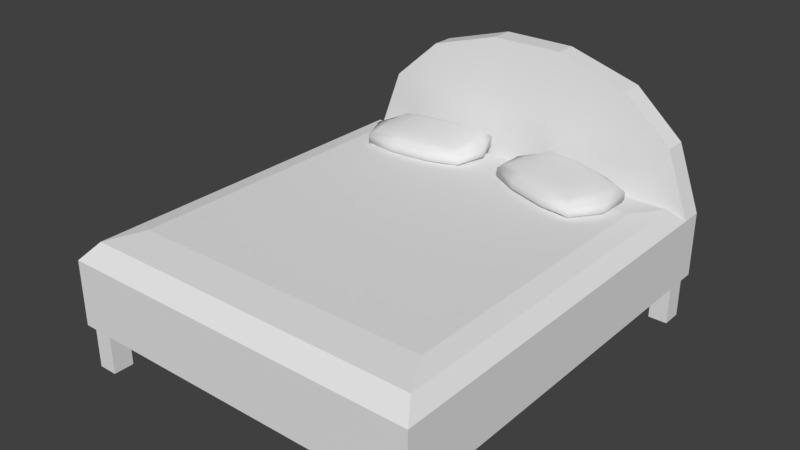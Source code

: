 # Source: bed.blend  (saved by Blender 2.79.0; exported with 4.5.12 LTS)
import bpy
from mathutils import Matrix  # noqa: F401  (used for matrix-valued properties, if any)

bpy.ops.wm.read_factory_settings(use_empty=True)
scene = bpy.context.scene
scene.name = 'Scene'

# ---- collections
col_collection_1 = bpy.data.collections.new('Collection 1'); scene.collection.children.link(col_collection_1)

# ---- world
world_world = bpy.data.worlds.new('World'); scene.world = world_world
world_world.color = (0.05088, 0.05088, 0.05088)
world_world.use_sun_shadow = False
world_world.sun_shadow_jitter_overblur = 0.0
world_world.cycles.sampling_method = 'MANUAL'

# ---- meshes
me_cube_003 = bpy.data.meshes.new('Cube.003')
me_cube_003.from_pydata([(-0.2425, -0.1504, -0.01778), (-0.2425, -0.1504, 0.01778), (-0.2425, 0.1504, -0.01778), (-0.2425, 0.1504, 0.01778), (0.2425, -0.1504, -0.01778), (0.2425, -0.1504, 0.01778), (0.2425, 0.1504, -0.01778), (0.2425, 0.1504, 0.01778), (-0.2038, -0.1264, 0.04307), (-0.2038, 0.1264, 0.04307), (0.2038, -0.1264, 0.04307), (0.2038, 0.1264, 0.04307), (-0.1289, -0.07995, 0.05478), (-0.1289, 0.07995, 0.05478), (0.1289, -0.07995, 0.05478), (0.1289, 0.07995, 0.05478), (-0.21, -0.1303, -0.04642), (-0.21, 0.1303, -0.04642), (0.21, -0.1303, -0.04642), (0.21, 0.1303, -0.04642), (-0.1129, -0.07003, -0.06483), (-0.1129, 0.07003, -0.06483), (0.1129, -0.07003, -0.06483), (0.1129, 0.07003, -0.06483), (-0.2881, 0.0, -0.02095), (-0.2881, 0.0, 0.02129), (0.2881, 0.0, -0.02095), (0.2881, 0.0, 0.02129), (-0.2192, 0.0, 0.04649), (0.2192, 0.0, 0.04649), (-0.1386, 0.0, 0.05909), (0.1386, 0.0, 0.05909), (-0.2258, 0.0, -0.04975), (0.2258, 0.0, -0.04975), (-0.1214, 0.0, -0.06955), (0.1214, 0.0, -0.06955), (0.09609, 0.1788, -0.02093), (-0.09609, 0.1788, -0.02093), (-0.09609, 0.1788, 0.02134), (0.09609, 0.1788, 0.02134), (-0.09609, -0.1788, -0.02093), (0.09609, -0.1788, -0.02093), (0.09609, -0.1788, 0.02134), (-0.09609, -0.1788, 0.02134), (-0.07311, 0.136, 0.04655), (0.07311, 0.136, 0.04655), (0.07311, -0.136, 0.04655), (-0.07311, -0.136, 0.04655), (-0.04624, 0.08605, 0.05916), (0.04624, 0.08605, 0.05916), (0.04624, -0.08605, 0.05916), (-0.04624, -0.08605, 0.05916), (0.07533, 0.1402, -0.04975), (-0.07533, 0.1402, -0.04975), (-0.07533, -0.1402, -0.04975), (0.07533, -0.1402, -0.04975), (0.0405, 0.07536, -0.06956), (-0.0405, 0.07536, -0.06956), (-0.0405, -0.07536, -0.06956), (0.0405, -0.07536, -0.06956), (0.04355, 0.0, -0.07465), (-0.04355, 0.0, -0.07465), (-0.04973, 0.0, 0.0638), (0.04973, 0.0, 0.0638)], [], [(24, 25, 3, 2), (36, 39, 7, 6), (26, 27, 5, 4), (40, 43, 1, 0), (36, 6, 19, 52), (25, 1, 8, 28), (46, 10, 14, 50), (42, 5, 10, 46), (38, 3, 9, 44), (27, 7, 11, 29), (62, 30, 12, 51), (44, 9, 13, 48), (29, 11, 15, 31), (28, 8, 12, 30), (32, 17, 21, 34), (24, 2, 17, 32), (26, 4, 18, 33), (40, 0, 16, 54), (60, 35, 22, 59), (54, 16, 20, 58), (52, 19, 23, 56), (33, 18, 22, 35), (19, 33, 35, 23), (56, 23, 35, 60), (6, 26, 33, 19), (0, 24, 32, 16), (16, 32, 34, 20), (9, 28, 30, 13), (10, 29, 31, 14), (48, 13, 30, 62), (5, 27, 29, 10), (3, 25, 28, 9), (6, 7, 27, 26), (0, 1, 25, 24), (15, 49, 63, 31), (49, 48, 62, 63), (21, 57, 61, 34), (57, 56, 60, 61), (17, 53, 57, 21), (53, 52, 56, 57), (18, 55, 59, 22), (55, 54, 58, 59), (34, 61, 58, 20), (61, 60, 59, 58), (4, 41, 55, 18), (41, 40, 54, 55), (11, 45, 49, 15), (45, 44, 48, 49), (31, 63, 50, 14), (63, 62, 51, 50), (7, 39, 45, 11), (39, 38, 44, 45), (1, 43, 47, 8), (43, 42, 46, 47), (8, 47, 51, 12), (47, 46, 50, 51), (2, 37, 53, 17), (37, 36, 52, 53), (4, 5, 42, 41), (41, 42, 43, 40), (2, 3, 38, 37), (37, 38, 39, 36)])
me_cube_003.polygons.foreach_set('use_smooth', [True] * 62)
me_cube_003.use_remesh_preserve_volume = False
me_cube_003.use_remesh_preserve_attributes = False
me_cube_003.use_mirror_vertex_groups = False
me_cube_003.update()
me_cube_002 = bpy.data.meshes.new('Cube.002')
me_cube_002.from_pydata([(-0.2425, -0.1504, -0.01778), (-0.2425, -0.1504, 0.01778), (-0.2425, 0.1504, -0.01778), (-0.2425, 0.1504, 0.01778), (0.2425, -0.1504, -0.01778), (0.2425, -0.1504, 0.01778), (0.2425, 0.1504, -0.01778), (0.2425, 0.1504, 0.01778), (-0.2038, -0.1264, 0.04307), (-0.2038, 0.1264, 0.04307), (0.2038, -0.1264, 0.04307), (0.2038, 0.1264, 0.04307), (-0.1289, -0.07995, 0.05478), (-0.1289, 0.07995, 0.05478), (0.1289, -0.07995, 0.05478), (0.1289, 0.07995, 0.05478), (-0.21, -0.1303, -0.04642), (-0.21, 0.1303, -0.04642), (0.21, -0.1303, -0.04642), (0.21, 0.1303, -0.04642), (-0.1129, -0.07003, -0.06483), (-0.1129, 0.07003, -0.06483), (0.1129, -0.07003, -0.06483), (0.1129, 0.07003, -0.06483), (-0.2881, 0.0, -0.02095), (-0.2881, 0.0, 0.02129), (0.2881, 0.0, -0.02095), (0.2881, 0.0, 0.02129), (-0.2192, 0.0, 0.04649), (0.2192, 0.0, 0.04649), (-0.1386, 0.0, 0.05909), (0.1386, 0.0, 0.05909), (-0.2258, 0.0, -0.04975), (0.2258, 0.0, -0.04975), (-0.1214, 0.0, -0.06955), (0.1214, 0.0, -0.06955), (0.09609, 0.1788, -0.02093), (-0.09609, 0.1788, -0.02093), (-0.09609, 0.1788, 0.02134), (0.09609, 0.1788, 0.02134), (-0.09609, -0.1788, -0.02093), (0.09609, -0.1788, -0.02093), (0.09609, -0.1788, 0.02134), (-0.09609, -0.1788, 0.02134), (-0.07311, 0.136, 0.04655), (0.07311, 0.136, 0.04655), (0.07311, -0.136, 0.04655), (-0.07311, -0.136, 0.04655), (-0.04624, 0.08605, 0.05916), (0.04624, 0.08605, 0.05916), (0.04624, -0.08605, 0.05916), (-0.04624, -0.08605, 0.05916), (0.07533, 0.1402, -0.04975), (-0.07533, 0.1402, -0.04975), (-0.07533, -0.1402, -0.04975), (0.07533, -0.1402, -0.04975), (0.0405, 0.07536, -0.06956), (-0.0405, 0.07536, -0.06956), (-0.0405, -0.07536, -0.06956), (0.0405, -0.07536, -0.06956), (0.04355, 0.0, -0.07465), (-0.04355, 0.0, -0.07465), (-0.04973, 0.0, 0.0638), (0.04973, 0.0, 0.0638)], [], [(24, 25, 3, 2), (36, 39, 7, 6), (26, 27, 5, 4), (40, 43, 1, 0), (36, 6, 19, 52), (25, 1, 8, 28), (46, 10, 14, 50), (42, 5, 10, 46), (38, 3, 9, 44), (27, 7, 11, 29), (62, 30, 12, 51), (44, 9, 13, 48), (29, 11, 15, 31), (28, 8, 12, 30), (32, 17, 21, 34), (24, 2, 17, 32), (26, 4, 18, 33), (40, 0, 16, 54), (60, 35, 22, 59), (54, 16, 20, 58), (52, 19, 23, 56), (33, 18, 22, 35), (19, 33, 35, 23), (56, 23, 35, 60), (6, 26, 33, 19), (0, 24, 32, 16), (16, 32, 34, 20), (9, 28, 30, 13), (10, 29, 31, 14), (48, 13, 30, 62), (5, 27, 29, 10), (3, 25, 28, 9), (6, 7, 27, 26), (0, 1, 25, 24), (15, 49, 63, 31), (49, 48, 62, 63), (21, 57, 61, 34), (57, 56, 60, 61), (17, 53, 57, 21), (53, 52, 56, 57), (18, 55, 59, 22), (55, 54, 58, 59), (34, 61, 58, 20), (61, 60, 59, 58), (4, 41, 55, 18), (41, 40, 54, 55), (11, 45, 49, 15), (45, 44, 48, 49), (31, 63, 50, 14), (63, 62, 51, 50), (7, 39, 45, 11), (39, 38, 44, 45), (1, 43, 47, 8), (43, 42, 46, 47), (8, 47, 51, 12), (47, 46, 50, 51), (2, 37, 53, 17), (37, 36, 52, 53), (4, 5, 42, 41), (41, 42, 43, 40), (2, 3, 38, 37), (37, 38, 39, 36)])
me_cube_002.polygons.foreach_set('use_smooth', [True] * 62)
me_cube_002.use_remesh_preserve_volume = False
me_cube_002.use_remesh_preserve_attributes = False
me_cube_002.use_mirror_vertex_groups = False
me_cube_002.update()
me_cube_001 = bpy.data.meshes.new('Cube.001')
me_cube_001.from_pydata([(-0.84, -0.97, 0.2), (-0.84, -0.97, 0.5), (-0.84, 0.97, 0.2), (-0.84, 0.97, 0.5), (0.84, -0.97, 0.2), (0.84, -0.97, 0.5), (0.84, 0.97, 0.2), (0.84, 0.97, 0.5), (-0.8163, -0.9501, 1.49e-08), (-0.8163, -0.9501, 0.2), (-0.8163, -0.8561, 1.49e-08), (-0.8163, -0.8561, 0.2), (-0.7283, -0.9501, 1.49e-08), (-0.7283, -0.9501, 0.2), (-0.7283, -0.8561, 1.49e-08), (-0.7283, -0.8561, 0.2), (0.7334, -0.9535, 1.49e-08), (0.7334, -0.9535, 0.2), (0.7334, -0.8595, 1.49e-08), (0.7334, -0.8595, 0.2), (0.8214, -0.9535, 1.49e-08), (0.8214, -0.9535, 0.2), (0.8214, -0.8595, 1.49e-08), (0.8214, -0.8595, 0.2), (-0.8163, 0.8499, 1.49e-08), (-0.8163, 0.8499, 0.2), (-0.8163, 0.9439, 1.49e-08), (-0.8163, 0.9439, 0.2), (-0.7283, 0.8499, 1.49e-08), (-0.7283, 0.8499, 0.2), (-0.7283, 0.9439, 1.49e-08), (-0.7283, 0.9439, 0.2), (0.7334, 0.8465, 1.49e-08), (0.7334, 0.8465, 0.2), (0.7334, 0.9405, 1.49e-08), (0.7334, 0.9405, 0.2), (0.8214, 0.8465, 1.49e-08), (0.8214, 0.8465, 0.2), (0.8214, 0.9405, 1.49e-08), (0.8214, 0.9405, 0.2), (-0.84, 0.8683, 0.5), (0.84, 0.8683, 0.5), (-0.7293, 0.97, 0.8), (0.7293, 0.97, 0.8), (-0.7293, 0.8683, 0.8), (0.7293, 0.8683, 0.8), (-0.504, 0.97, 1.0), (0.504, 0.97, 1.0), (-0.504, 0.8683, 1.0), (0.504, 0.8683, 1.0), (-0.168, 0.97, 1.1), (0.168, 0.97, 1.1), (-0.168, 0.8683, 1.1), (0.168, 0.8683, 1.1), (-0.7877, -0.8916, 0.5682), (0.7877, -0.8916, 0.5682), (-0.7877, 0.7899, 0.5682), (0.7877, 0.7899, 0.5682), (-0.6963, -0.7262, 0.5855), (0.6963, -0.7262, 0.5855), (-0.6963, 0.6245, 0.5855), (0.6963, 0.6245, 0.5855)], [], [(0, 1, 40, 2), (2, 3, 7, 6), (6, 41, 5, 4), (4, 5, 1, 0), (2, 6, 4, 0), (41, 7, 43, 45), (8, 9, 11, 10), (10, 11, 15, 14), (14, 15, 13, 12), (12, 13, 9, 8), (10, 14, 12, 8), (15, 11, 9, 13), (16, 17, 19, 18), (18, 19, 23, 22), (22, 23, 21, 20), (20, 21, 17, 16), (18, 22, 20, 16), (23, 19, 17, 21), (24, 25, 27, 26), (26, 27, 31, 30), (30, 31, 29, 28), (28, 29, 25, 24), (26, 30, 28, 24), (31, 27, 25, 29), (32, 33, 35, 34), (34, 35, 39, 38), (38, 39, 37, 36), (36, 37, 33, 32), (34, 38, 36, 32), (39, 35, 33, 37), (44, 45, 49, 48), (41, 6, 7), (2, 40, 3), (1, 5, 55, 54), (3, 40, 44, 42), (40, 41, 45, 44), (7, 3, 42, 43), (49, 47, 51, 53), (43, 42, 46, 47), (45, 43, 47, 49), (42, 44, 48, 46), (51, 50, 52, 53), (46, 48, 52, 50), (48, 49, 53, 52), (47, 46, 50, 51), (57, 56, 60, 61), (41, 40, 56, 57), (40, 1, 54, 56), (5, 41, 57, 55), (61, 60, 58, 59), (54, 55, 59, 58), (56, 54, 58, 60), (55, 57, 61, 59)])
me_cube_001.use_remesh_preserve_volume = False
me_cube_001.use_remesh_preserve_attributes = False
me_cube_001.use_mirror_vertex_groups = False
me_cube_001.update()

# ---- objects
ob_cube_002 = bpy.data.objects.new('Cube.002', me_cube_003)
ob_cube_001 = bpy.data.objects.new('Cube.001', me_cube_002)
ob_cube = bpy.data.objects.new('Cube', me_cube_001)

# ---- transforms, parenting, visibility, modifiers, constraints
ob_cube_002.location = (0.3548, 0.6343, 0.6159)
ob_cube_002.rotation_euler = (0.0, -0.0, -0.3174)
ob_cube_002.lineart.crease_threshold = 0.0
ob_cube_001.location = (-0.3749, 0.6677, 0.6159)
ob_cube_001.rotation_euler = (0.0, -0.0, 0.1066)
ob_cube_001.lineart.crease_threshold = 0.0
ob_cube.location = (0.0, 0.0, 0.0)
ob_cube.lineart.crease_threshold = 0.0

# ---- collection membership
col_collection_1.objects.link(ob_cube_002)
col_collection_1.objects.link(ob_cube_001)
col_collection_1.objects.link(ob_cube)

# ---- scene / render settings (as saved in the file)
scene.frame_start = 1; scene.frame_end = 250; scene.frame_set(1)
scene.render.engine = 'BLENDER_EEVEE_NEXT'
scene.render.resolution_percentage = 50
scene.render.dither_intensity = 0.0
scene.cycles.use_denoising = False
scene.cycles.samples = 128
scene.cycles.sampling_pattern = 'TABULATED_SOBOL'
scene.cycles.use_adaptive_sampling = False
scene.cycles.use_light_tree = False
scene.cycles.blur_glossy = 0.0
scene.cycles.sample_clamp_indirect = 0.0
scene.view_settings.view_transform = 'Standard'
bpy.context.view_layer.update()

# ---- added for rendering (the .blend has no active camera and no usable light): camera, sun
cam_auto = bpy.data.cameras.new('AutoCamera')
cam_auto.lens = 50.0
cam_auto.sensor_width = 36.0
cam_auto.clip_end = 1000.0
ob_auto_camera = bpy.data.objects.new('AutoCamera', cam_auto)
scene.collection.objects.link(ob_auto_camera)
ob_auto_camera.location = (2.58335, -3.10002, 2.61668)
ob_auto_camera.rotation_euler = (1.09748, -7.21219e-08, 0.694738)
scene.camera = ob_auto_camera
light_auto_sun = bpy.data.lights.new('AutoSun', 'SUN')
light_auto_sun.energy = 3.0
light_auto_sun.angle = 0.0523599
ob_auto_sun = bpy.data.objects.new('AutoSun', light_auto_sun)
scene.collection.objects.link(ob_auto_sun)
ob_auto_sun.rotation_euler = (0.872665, 0.174533, 0.523599)
bpy.context.view_layer.update()
